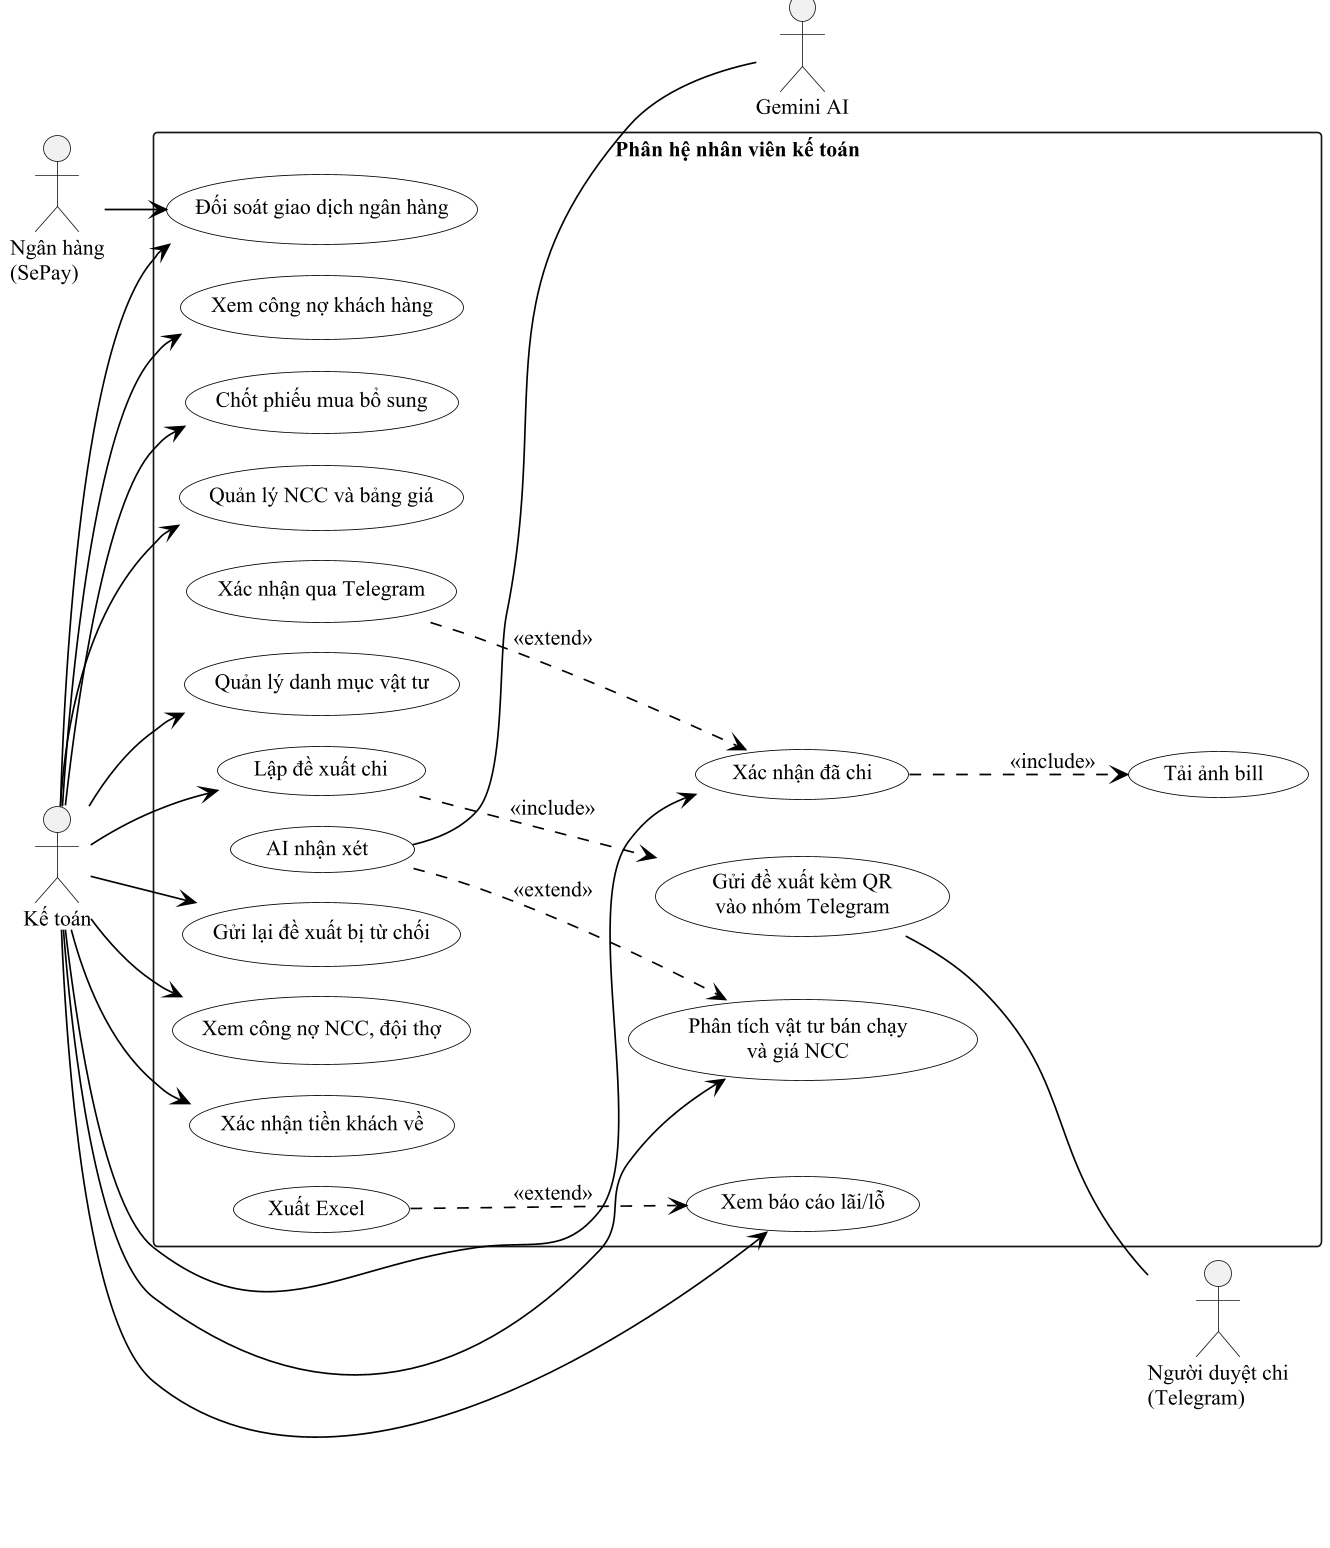

The diagram above was rendered by PlantUML. Its source (embedded in the PNG):
@startuml uc_ketoan
!pragma layout smetana
skinparam dpi 160
skinparam defaultFontName "Times New Roman"
skinparam defaultFontSize 13
skinparam shadowing false
skinparam monochrome true
skinparam packageStyle rectangle
skinparam usecaseBackgroundColor white
skinparam usecaseBorderColor black
skinparam ArrowColor black
skinparam sequenceMessageAlign left
skinparam maxMessageSize 260
hide footbox
left to right direction
actor "Kế toán" as KT
actor "Người duyệt chi\n(Telegram)" as DC
actor "Gemini AI" as AI
actor "Ngân hàng\n(SePay)" as NH
rectangle "Phân hệ nhân viên kế toán" {
  usecase "Quản lý NCC và bảng giá" as NCC
  usecase "Quản lý danh mục vật tư" as VT
  usecase "Lập đề xuất chi" as DX
  usecase "Gửi đề xuất kèm QR\nvào nhóm Telegram" as GUI
  usecase "Gửi lại đề xuất bị từ chối" as GL
  usecase "Xác nhận đã chi" as CHI
  usecase "Tải ảnh bill" as BILL
  usecase "Xác nhận qua Telegram" as TG
  usecase "Xem công nợ NCC, đội thợ" as CN
  usecase "Xác nhận tiền khách về" as XN
  usecase "Xem công nợ khách hàng" as CNK
  usecase "Đối soát giao dịch ngân hàng" as DS
  usecase "Chốt phiếu mua bổ sung" as MBS
  usecase "Phân tích vật tư bán chạy\nvà giá NCC" as PT
  usecase "AI nhận xét" as AINX
  usecase "Xem báo cáo lãi/lỗ" as LL
  usecase "Xuất Excel" as XL
}
KT --> NCC
KT --> VT
KT --> DX
KT --> GL
KT --> CHI
KT --> CN
KT --> XN
KT --> CNK
KT --> DS
KT --> MBS
KT --> PT
KT --> LL
DX ..> GUI : <<include>>
GUI -- DC
CHI ..> BILL : <<include>>
TG ..> CHI : <<extend>>
AINX ..> PT : <<extend>>
AINX -- AI
XL ..> LL : <<extend>>
NH --> DS
@enduml